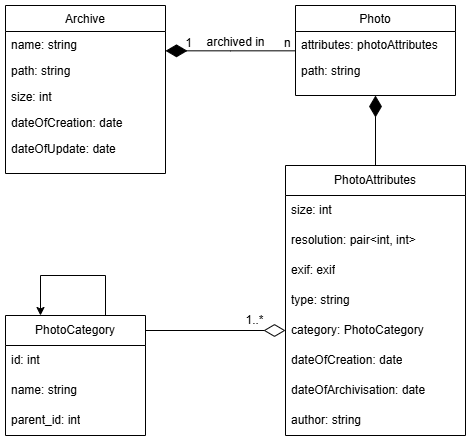

The diagram above was exported from draw.io. Its source (the exported page's mxGraphModel, read from the mxfile embedded in the PNG):
<mxGraphModel dx="1190" dy="598" grid="1" gridSize="10" guides="1" tooltips="1" connect="1" arrows="1" fold="1" page="1" pageScale="1" pageWidth="827" pageHeight="1169" math="0" shadow="0">
  <root>
    <mxCell id="WIyWlLk6GJQsqaUBKTNV-0" />
    <mxCell id="WIyWlLk6GJQsqaUBKTNV-1" parent="WIyWlLk6GJQsqaUBKTNV-0" />
    <mxCell id="zkfFHV4jXpPFQw0GAbJ--0" value="Archive" style="swimlane;fontStyle=0;align=center;verticalAlign=top;childLayout=stackLayout;horizontal=1;startSize=26;horizontalStack=0;resizeParent=1;resizeLast=0;collapsible=1;marginBottom=0;rounded=0;shadow=0;strokeWidth=1;" parent="WIyWlLk6GJQsqaUBKTNV-1" vertex="1">
      <mxGeometry x="120" y="120" width="160" height="168" as="geometry">
        <mxRectangle x="230" y="140" width="160" height="26" as="alternateBounds" />
      </mxGeometry>
    </mxCell>
    <mxCell id="zkfFHV4jXpPFQw0GAbJ--1" value="name: string" style="text;align=left;verticalAlign=top;spacingLeft=4;spacingRight=4;overflow=hidden;rotatable=0;points=[[0,0.5],[1,0.5]];portConstraint=eastwest;" parent="zkfFHV4jXpPFQw0GAbJ--0" vertex="1">
      <mxGeometry y="26" width="160" height="26" as="geometry" />
    </mxCell>
    <mxCell id="zkfFHV4jXpPFQw0GAbJ--2" value="path: string" style="text;align=left;verticalAlign=top;spacingLeft=4;spacingRight=4;overflow=hidden;rotatable=0;points=[[0,0.5],[1,0.5]];portConstraint=eastwest;rounded=0;shadow=0;html=0;" parent="zkfFHV4jXpPFQw0GAbJ--0" vertex="1">
      <mxGeometry y="52" width="160" height="26" as="geometry" />
    </mxCell>
    <mxCell id="zkfFHV4jXpPFQw0GAbJ--3" value="size: int" style="text;align=left;verticalAlign=top;spacingLeft=4;spacingRight=4;overflow=hidden;rotatable=0;points=[[0,0.5],[1,0.5]];portConstraint=eastwest;rounded=0;shadow=0;html=0;" parent="zkfFHV4jXpPFQw0GAbJ--0" vertex="1">
      <mxGeometry y="78" width="160" height="26" as="geometry" />
    </mxCell>
    <mxCell id="Xgv_fdmUYwvm6Yec_m_H-21" value="dateOfCreation: date" style="text;align=left;verticalAlign=top;spacingLeft=4;spacingRight=4;overflow=hidden;rotatable=0;points=[[0,0.5],[1,0.5]];portConstraint=eastwest;rounded=0;shadow=0;html=0;" parent="zkfFHV4jXpPFQw0GAbJ--0" vertex="1">
      <mxGeometry y="104" width="160" height="26" as="geometry" />
    </mxCell>
    <mxCell id="Xgv_fdmUYwvm6Yec_m_H-23" value="dateOfUpdate: date" style="text;align=left;verticalAlign=top;spacingLeft=4;spacingRight=4;overflow=hidden;rotatable=0;points=[[0,0.5],[1,0.5]];portConstraint=eastwest;rounded=0;shadow=0;html=0;" parent="zkfFHV4jXpPFQw0GAbJ--0" vertex="1">
      <mxGeometry y="130" width="160" height="26" as="geometry" />
    </mxCell>
    <mxCell id="zkfFHV4jXpPFQw0GAbJ--17" value="Photo" style="swimlane;fontStyle=0;align=center;verticalAlign=top;childLayout=stackLayout;horizontal=1;startSize=26;horizontalStack=0;resizeParent=1;resizeLast=0;collapsible=1;marginBottom=0;rounded=0;shadow=0;strokeWidth=1;" parent="WIyWlLk6GJQsqaUBKTNV-1" vertex="1">
      <mxGeometry x="410" y="120" width="160" height="90" as="geometry">
        <mxRectangle x="550" y="140" width="160" height="26" as="alternateBounds" />
      </mxGeometry>
    </mxCell>
    <mxCell id="zkfFHV4jXpPFQw0GAbJ--18" value="attributes: photoAttributes" style="text;align=left;verticalAlign=top;spacingLeft=4;spacingRight=4;overflow=hidden;rotatable=0;points=[[0,0.5],[1,0.5]];portConstraint=eastwest;" parent="zkfFHV4jXpPFQw0GAbJ--17" vertex="1">
      <mxGeometry y="26" width="160" height="26" as="geometry" />
    </mxCell>
    <mxCell id="zkfFHV4jXpPFQw0GAbJ--22" value="path: string" style="text;align=left;verticalAlign=top;spacingLeft=4;spacingRight=4;overflow=hidden;rotatable=0;points=[[0,0.5],[1,0.5]];portConstraint=eastwest;rounded=0;shadow=0;html=0;" parent="zkfFHV4jXpPFQw0GAbJ--17" vertex="1">
      <mxGeometry y="52" width="160" height="26" as="geometry" />
    </mxCell>
    <mxCell id="zkfFHV4jXpPFQw0GAbJ--26" value="" style="endArrow=diamondThin;shadow=0;strokeWidth=1;rounded=0;curved=0;endFill=1;edgeStyle=elbowEdgeStyle;elbow=vertical;endSize=19;" parent="WIyWlLk6GJQsqaUBKTNV-1" source="zkfFHV4jXpPFQw0GAbJ--17" target="zkfFHV4jXpPFQw0GAbJ--0" edge="1">
      <mxGeometry x="0.5" y="41" relative="1" as="geometry">
        <mxPoint x="540" y="192" as="sourcePoint" />
        <mxPoint x="380" y="192" as="targetPoint" />
        <mxPoint x="-40" y="32" as="offset" />
      </mxGeometry>
    </mxCell>
    <mxCell id="zkfFHV4jXpPFQw0GAbJ--27" value="n" style="resizable=0;align=left;verticalAlign=bottom;labelBackgroundColor=none;fontSize=12;" parent="zkfFHV4jXpPFQw0GAbJ--26" connectable="0" vertex="1">
      <mxGeometry x="-1" relative="1" as="geometry">
        <mxPoint x="-13" y="1" as="offset" />
      </mxGeometry>
    </mxCell>
    <mxCell id="zkfFHV4jXpPFQw0GAbJ--29" value="archived in" style="text;html=1;resizable=0;points=[];;align=center;verticalAlign=middle;labelBackgroundColor=none;rounded=0;shadow=0;strokeWidth=1;fontSize=12;" parent="zkfFHV4jXpPFQw0GAbJ--26" vertex="1" connectable="0">
      <mxGeometry x="0.5" y="49" relative="1" as="geometry">
        <mxPoint x="37" y="-58" as="offset" />
      </mxGeometry>
    </mxCell>
    <mxCell id="tyRntxHqkMeF6W2RGUCF-19" style="edgeStyle=orthogonalEdgeStyle;rounded=0;orthogonalLoop=1;jettySize=auto;html=1;entryX=0.5;entryY=1;entryDx=0;entryDy=0;endArrow=diamondThin;endFill=1;endSize=19;" edge="1" parent="WIyWlLk6GJQsqaUBKTNV-1" source="Xgv_fdmUYwvm6Yec_m_H-0" target="zkfFHV4jXpPFQw0GAbJ--17">
      <mxGeometry relative="1" as="geometry" />
    </mxCell>
    <mxCell id="Xgv_fdmUYwvm6Yec_m_H-0" value="&lt;div&gt;&lt;span style=&quot;background-color: transparent; color: light-dark(rgb(0, 0, 0), rgb(255, 255, 255));&quot;&gt;PhotoAttributes&lt;/span&gt;&lt;/div&gt;" style="swimlane;fontStyle=0;childLayout=stackLayout;horizontal=1;startSize=30;horizontalStack=0;resizeParent=1;resizeParentMax=0;resizeLast=0;collapsible=1;marginBottom=0;whiteSpace=wrap;html=1;" parent="WIyWlLk6GJQsqaUBKTNV-1" vertex="1">
      <mxGeometry x="400" y="280" width="180" height="270" as="geometry" />
    </mxCell>
    <mxCell id="Xgv_fdmUYwvm6Yec_m_H-1" value="size: int" style="text;strokeColor=none;fillColor=none;align=left;verticalAlign=middle;spacingLeft=4;spacingRight=4;overflow=hidden;points=[[0,0.5],[1,0.5]];portConstraint=eastwest;rotatable=0;whiteSpace=wrap;html=1;" parent="Xgv_fdmUYwvm6Yec_m_H-0" vertex="1">
      <mxGeometry y="30" width="180" height="30" as="geometry" />
    </mxCell>
    <mxCell id="Xgv_fdmUYwvm6Yec_m_H-2" value="resolution: pair&amp;lt;int, int&amp;gt;&amp;nbsp;" style="text;strokeColor=none;fillColor=none;align=left;verticalAlign=middle;spacingLeft=4;spacingRight=4;overflow=hidden;points=[[0,0.5],[1,0.5]];portConstraint=eastwest;rotatable=0;whiteSpace=wrap;html=1;" parent="Xgv_fdmUYwvm6Yec_m_H-0" vertex="1">
      <mxGeometry y="60" width="180" height="30" as="geometry" />
    </mxCell>
    <mxCell id="tyRntxHqkMeF6W2RGUCF-0" value="exif: exif" style="text;strokeColor=none;fillColor=none;align=left;verticalAlign=middle;spacingLeft=4;spacingRight=4;overflow=hidden;points=[[0,0.5],[1,0.5]];portConstraint=eastwest;rotatable=0;whiteSpace=wrap;html=1;" vertex="1" parent="Xgv_fdmUYwvm6Yec_m_H-0">
      <mxGeometry y="90" width="180" height="30" as="geometry" />
    </mxCell>
    <mxCell id="Xgv_fdmUYwvm6Yec_m_H-3" value="type: string" style="text;strokeColor=none;fillColor=none;align=left;verticalAlign=middle;spacingLeft=4;spacingRight=4;overflow=hidden;points=[[0,0.5],[1,0.5]];portConstraint=eastwest;rotatable=0;whiteSpace=wrap;html=1;" parent="Xgv_fdmUYwvm6Yec_m_H-0" vertex="1">
      <mxGeometry y="120" width="180" height="30" as="geometry" />
    </mxCell>
    <mxCell id="Xgv_fdmUYwvm6Yec_m_H-6" value="category: PhotoCategory" style="text;strokeColor=none;fillColor=none;align=left;verticalAlign=middle;spacingLeft=4;spacingRight=4;overflow=hidden;points=[[0,0.5],[1,0.5]];portConstraint=eastwest;rotatable=0;whiteSpace=wrap;html=1;" parent="Xgv_fdmUYwvm6Yec_m_H-0" vertex="1">
      <mxGeometry y="150" width="180" height="30" as="geometry" />
    </mxCell>
    <mxCell id="Xgv_fdmUYwvm6Yec_m_H-5" value="dateOfCreation: date" style="text;strokeColor=none;fillColor=none;align=left;verticalAlign=middle;spacingLeft=4;spacingRight=4;overflow=hidden;points=[[0,0.5],[1,0.5]];portConstraint=eastwest;rotatable=0;whiteSpace=wrap;html=1;" parent="Xgv_fdmUYwvm6Yec_m_H-0" vertex="1">
      <mxGeometry y="180" width="180" height="30" as="geometry" />
    </mxCell>
    <mxCell id="Xgv_fdmUYwvm6Yec_m_H-11" value="dateOfArchivisation: date" style="text;strokeColor=none;fillColor=none;align=left;verticalAlign=middle;spacingLeft=4;spacingRight=4;overflow=hidden;points=[[0,0.5],[1,0.5]];portConstraint=eastwest;rotatable=0;whiteSpace=wrap;html=1;" parent="Xgv_fdmUYwvm6Yec_m_H-0" vertex="1">
      <mxGeometry y="210" width="180" height="30" as="geometry" />
    </mxCell>
    <mxCell id="Xgv_fdmUYwvm6Yec_m_H-12" value="author: string" style="text;strokeColor=none;fillColor=none;align=left;verticalAlign=middle;spacingLeft=4;spacingRight=4;overflow=hidden;points=[[0,0.5],[1,0.5]];portConstraint=eastwest;rotatable=0;whiteSpace=wrap;html=1;" parent="Xgv_fdmUYwvm6Yec_m_H-0" vertex="1">
      <mxGeometry y="240" width="180" height="30" as="geometry" />
    </mxCell>
    <mxCell id="Xgv_fdmUYwvm6Yec_m_H-7" value="&lt;div&gt;PhotoCategory&lt;/div&gt;" style="swimlane;fontStyle=0;childLayout=stackLayout;horizontal=1;startSize=30;horizontalStack=0;resizeParent=1;resizeParentMax=0;resizeLast=0;collapsible=1;marginBottom=0;whiteSpace=wrap;html=1;" parent="WIyWlLk6GJQsqaUBKTNV-1" vertex="1">
      <mxGeometry x="120" y="430" width="140" height="120" as="geometry" />
    </mxCell>
    <mxCell id="Xgv_fdmUYwvm6Yec_m_H-8" value="id: int" style="text;strokeColor=none;fillColor=none;align=left;verticalAlign=middle;spacingLeft=4;spacingRight=4;overflow=hidden;points=[[0,0.5],[1,0.5]];portConstraint=eastwest;rotatable=0;whiteSpace=wrap;html=1;" parent="Xgv_fdmUYwvm6Yec_m_H-7" vertex="1">
      <mxGeometry y="30" width="140" height="30" as="geometry" />
    </mxCell>
    <mxCell id="tyRntxHqkMeF6W2RGUCF-12" value="name: string" style="text;strokeColor=none;fillColor=none;align=left;verticalAlign=middle;spacingLeft=4;spacingRight=4;overflow=hidden;points=[[0,0.5],[1,0.5]];portConstraint=eastwest;rotatable=0;whiteSpace=wrap;html=1;" vertex="1" parent="Xgv_fdmUYwvm6Yec_m_H-7">
      <mxGeometry y="60" width="140" height="30" as="geometry" />
    </mxCell>
    <mxCell id="tyRntxHqkMeF6W2RGUCF-3" value="parent_id: int" style="text;strokeColor=none;fillColor=none;align=left;verticalAlign=middle;spacingLeft=4;spacingRight=4;overflow=hidden;points=[[0,0.5],[1,0.5]];portConstraint=eastwest;rotatable=0;whiteSpace=wrap;html=1;" vertex="1" parent="Xgv_fdmUYwvm6Yec_m_H-7">
      <mxGeometry y="90" width="140" height="30" as="geometry" />
    </mxCell>
    <mxCell id="Xgv_fdmUYwvm6Yec_m_H-42" value="1" style="resizable=0;align=right;verticalAlign=bottom;labelBackgroundColor=none;fontSize=12;" parent="WIyWlLk6GJQsqaUBKTNV-1" connectable="0" vertex="1">
      <mxGeometry x="308" y="166" as="geometry" />
    </mxCell>
    <mxCell id="tyRntxHqkMeF6W2RGUCF-13" style="edgeStyle=orthogonalEdgeStyle;rounded=0;orthogonalLoop=1;jettySize=auto;html=1;entryX=0.993;entryY=0.175;entryDx=0;entryDy=0;entryPerimeter=0;endArrow=none;startFill=0;startArrow=diamondThin;strokeWidth=1;targetPerimeterSpacing=0;sourcePerimeterSpacing=0;startSize=19;" edge="1" parent="WIyWlLk6GJQsqaUBKTNV-1" source="Xgv_fdmUYwvm6Yec_m_H-6">
      <mxGeometry relative="1" as="geometry">
        <mxPoint x="260" y="445" as="targetPoint" />
      </mxGeometry>
    </mxCell>
    <mxCell id="tyRntxHqkMeF6W2RGUCF-14" value="1..*" style="edgeLabel;html=1;align=center;verticalAlign=middle;resizable=0;points=[];fontSize=12;" vertex="1" connectable="0" parent="tyRntxHqkMeF6W2RGUCF-13">
      <mxGeometry x="-0.7099" y="-1" relative="1" as="geometry">
        <mxPoint x="-11" y="-9" as="offset" />
      </mxGeometry>
    </mxCell>
    <mxCell id="tyRntxHqkMeF6W2RGUCF-18" style="edgeStyle=orthogonalEdgeStyle;rounded=0;orthogonalLoop=1;jettySize=auto;html=1;entryX=0.25;entryY=0;entryDx=0;entryDy=0;" edge="1" parent="WIyWlLk6GJQsqaUBKTNV-1" source="Xgv_fdmUYwvm6Yec_m_H-7" target="Xgv_fdmUYwvm6Yec_m_H-7">
      <mxGeometry relative="1" as="geometry">
        <Array as="points">
          <mxPoint x="220" y="390" />
          <mxPoint x="155" y="390" />
        </Array>
      </mxGeometry>
    </mxCell>
  </root>
</mxGraphModel>